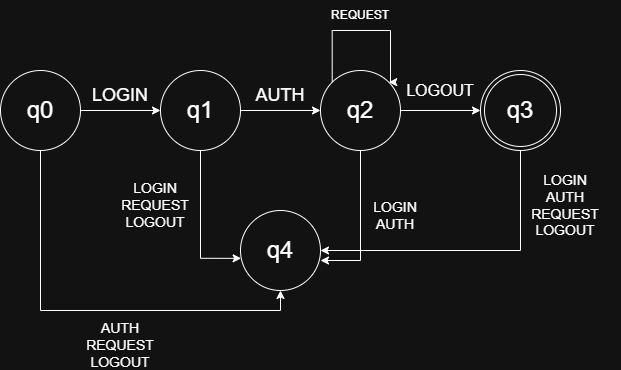

The diagram above was exported from draw.io. Its source (the exported page's mxGraphModel, read from the mxfile embedded in the PNG):
<mxGraphModel dx="1030" dy="562" grid="1" gridSize="10" guides="1" tooltips="1" connect="1" arrows="1" fold="1" page="1" pageScale="1" pageWidth="850" pageHeight="1100" math="0" shadow="0">
  <root>
    <mxCell id="0" />
    <mxCell id="1" parent="0" />
    <mxCell id="e6lvnLb4EQKgFMWWPk1p-11" edge="1" parent="1" source="e6lvnLb4EQKgFMWWPk1p-1" style="edgeStyle=orthogonalEdgeStyle;rounded=0;orthogonalLoop=1;jettySize=auto;html=1;" target="e6lvnLb4EQKgFMWWPk1p-4">
      <mxGeometry relative="1" as="geometry" />
    </mxCell>
    <mxCell id="e6lvnLb4EQKgFMWWPk1p-26" edge="1" parent="1" source="e6lvnLb4EQKgFMWWPk1p-1" style="edgeStyle=orthogonalEdgeStyle;rounded=0;orthogonalLoop=1;jettySize=auto;html=1;exitX=0.5;exitY=1;exitDx=0;exitDy=0;entryX=0.5;entryY=1;entryDx=0;entryDy=0;" target="e6lvnLb4EQKgFMWWPk1p-7">
      <mxGeometry relative="1" as="geometry" />
    </mxCell>
    <mxCell id="e6lvnLb4EQKgFMWWPk1p-1" parent="1" style="ellipse;whiteSpace=wrap;html=1;aspect=fixed;" value="&lt;font style=&quot;font-size: 24px;&quot;&gt;q0&lt;/font&gt;" vertex="1">
      <mxGeometry height="80" width="80" x="40" y="80" as="geometry" />
    </mxCell>
    <mxCell id="e6lvnLb4EQKgFMWWPk1p-12" edge="1" parent="1" source="e6lvnLb4EQKgFMWWPk1p-4" style="edgeStyle=orthogonalEdgeStyle;rounded=0;orthogonalLoop=1;jettySize=auto;html=1;entryX=0;entryY=0.5;entryDx=0;entryDy=0;" target="e6lvnLb4EQKgFMWWPk1p-5">
      <mxGeometry relative="1" as="geometry" />
    </mxCell>
    <mxCell id="e6lvnLb4EQKgFMWWPk1p-4" parent="1" style="ellipse;whiteSpace=wrap;html=1;aspect=fixed;" value="&lt;font style=&quot;font-size: 24px;&quot;&gt;q1&lt;/font&gt;" vertex="1">
      <mxGeometry height="80" width="80" x="200" y="80" as="geometry" />
    </mxCell>
    <mxCell id="e6lvnLb4EQKgFMWWPk1p-35" edge="1" parent="1" source="e6lvnLb4EQKgFMWWPk1p-5" style="edgeStyle=orthogonalEdgeStyle;rounded=0;orthogonalLoop=1;jettySize=auto;html=1;entryX=0;entryY=0.5;entryDx=0;entryDy=0;" target="e6lvnLb4EQKgFMWWPk1p-34">
      <mxGeometry relative="1" as="geometry" />
    </mxCell>
    <mxCell id="e6lvnLb4EQKgFMWWPk1p-5" parent="1" style="ellipse;whiteSpace=wrap;html=1;aspect=fixed;" value="&lt;font style=&quot;font-size: 24px;&quot;&gt;q2&lt;/font&gt;" vertex="1">
      <mxGeometry height="80" width="80" x="360" y="80" as="geometry" />
    </mxCell>
    <mxCell id="e6lvnLb4EQKgFMWWPk1p-7" parent="1" style="ellipse;whiteSpace=wrap;html=1;aspect=fixed;" value="&lt;font style=&quot;font-size: 24px;&quot;&gt;q4&lt;/font&gt;" vertex="1">
      <mxGeometry height="80" width="80" x="280" y="220" as="geometry" />
    </mxCell>
    <mxCell id="e6lvnLb4EQKgFMWWPk1p-16" parent="1" style="text;html=1;whiteSpace=wrap;strokeColor=none;fillColor=none;align=center;verticalAlign=middle;rounded=0;" value="&lt;font style=&quot;font-size: 18px;&quot;&gt;LOGIN&lt;/font&gt;" vertex="1">
      <mxGeometry height="30" width="80" x="120" y="90" as="geometry" />
    </mxCell>
    <mxCell id="e6lvnLb4EQKgFMWWPk1p-17" parent="1" style="text;html=1;whiteSpace=wrap;strokeColor=none;fillColor=none;align=center;verticalAlign=middle;rounded=0;" value="&lt;font style=&quot;font-size: 18px;&quot;&gt;AUTH&lt;/font&gt;" vertex="1">
      <mxGeometry height="30" width="80" x="280" y="90" as="geometry" />
    </mxCell>
    <mxCell id="e6lvnLb4EQKgFMWWPk1p-19" parent="1" style="text;html=1;whiteSpace=wrap;strokeColor=none;fillColor=none;align=center;verticalAlign=middle;rounded=0;" value="&lt;font size=&quot;3&quot;&gt;LOGOUT&lt;/font&gt;" vertex="1">
      <mxGeometry height="40" width="80" x="440" y="80" as="geometry" />
    </mxCell>
    <mxCell id="e6lvnLb4EQKgFMWWPk1p-21" edge="1" parent="1" source="e6lvnLb4EQKgFMWWPk1p-5" style="edgeStyle=orthogonalEdgeStyle;rounded=0;orthogonalLoop=1;jettySize=auto;html=1;exitX=0;exitY=0;exitDx=0;exitDy=0;entryX=1;entryY=0;entryDx=0;entryDy=0;" target="e6lvnLb4EQKgFMWWPk1p-5">
      <mxGeometry relative="1" as="geometry">
        <Array as="points">
          <mxPoint x="372" y="40" />
          <mxPoint x="430" y="40" />
          <mxPoint x="430" y="92" />
        </Array>
      </mxGeometry>
    </mxCell>
    <mxCell id="e6lvnLb4EQKgFMWWPk1p-22" parent="1" style="text;html=1;whiteSpace=wrap;strokeColor=none;fillColor=none;align=center;verticalAlign=middle;rounded=0;" value="REQUEST" vertex="1">
      <mxGeometry height="30" width="60" x="370" y="10" as="geometry" />
    </mxCell>
    <mxCell id="e6lvnLb4EQKgFMWWPk1p-24" parent="1" style="text;html=1;whiteSpace=wrap;strokeColor=none;fillColor=none;align=center;verticalAlign=middle;rounded=0;" value="&lt;font style=&quot;font-size: 14px;&quot;&gt;AUTH&lt;/font&gt;&lt;div&gt;&lt;font style=&quot;font-size: 14px;&quot;&gt;REQUEST&lt;/font&gt;&lt;/div&gt;&lt;div&gt;&lt;font style=&quot;font-size: 14px;&quot;&gt;LOGOUT&lt;/font&gt;&lt;/div&gt;" vertex="1">
      <mxGeometry height="50" width="110" x="105" y="330" as="geometry" />
    </mxCell>
    <mxCell id="e6lvnLb4EQKgFMWWPk1p-27" edge="1" parent="1" source="e6lvnLb4EQKgFMWWPk1p-4" style="edgeStyle=orthogonalEdgeStyle;rounded=0;orthogonalLoop=1;jettySize=auto;html=1;exitX=0.5;exitY=1;exitDx=0;exitDy=0;entryX=0.008;entryY=0.598;entryDx=0;entryDy=0;entryPerimeter=0;" target="e6lvnLb4EQKgFMWWPk1p-7">
      <mxGeometry relative="1" as="geometry" />
    </mxCell>
    <mxCell id="e6lvnLb4EQKgFMWWPk1p-28" parent="1" style="text;html=1;whiteSpace=wrap;strokeColor=none;fillColor=none;align=center;verticalAlign=middle;rounded=0;" value="&lt;font style=&quot;font-size: 14px;&quot;&gt;LOGIN&lt;/font&gt;&lt;div&gt;&lt;div&gt;&lt;font style=&quot;font-size: 14px;&quot;&gt;REQUEST&lt;/font&gt;&lt;/div&gt;&lt;div&gt;&lt;font style=&quot;font-size: 14px;&quot;&gt;LOGOUT&lt;/font&gt;&lt;/div&gt;&lt;/div&gt;" vertex="1">
      <mxGeometry height="50" width="110" x="140" y="190" as="geometry" />
    </mxCell>
    <mxCell id="e6lvnLb4EQKgFMWWPk1p-29" edge="1" parent="1" source="e6lvnLb4EQKgFMWWPk1p-5" style="edgeStyle=orthogonalEdgeStyle;rounded=0;orthogonalLoop=1;jettySize=auto;html=1;exitX=0.5;exitY=1;exitDx=0;exitDy=0;entryX=1;entryY=0.625;entryDx=0;entryDy=0;entryPerimeter=0;" target="e6lvnLb4EQKgFMWWPk1p-7">
      <mxGeometry relative="1" as="geometry" />
    </mxCell>
    <mxCell id="e6lvnLb4EQKgFMWWPk1p-30" parent="1" style="text;html=1;whiteSpace=wrap;strokeColor=none;fillColor=none;align=center;verticalAlign=middle;rounded=0;" value="&lt;font style=&quot;font-size: 14px;&quot;&gt;LOGIN&lt;/font&gt;&lt;div&gt;&lt;span style=&quot;font-size: 14px;&quot;&gt;AUTH&lt;/span&gt;&lt;/div&gt;" vertex="1">
      <mxGeometry height="50" width="110" x="380" y="200" as="geometry" />
    </mxCell>
    <mxCell id="e6lvnLb4EQKgFMWWPk1p-32" parent="1" style="text;html=1;whiteSpace=wrap;strokeColor=none;fillColor=none;align=center;verticalAlign=middle;rounded=0;" value="&lt;font style=&quot;font-size: 14px;&quot;&gt;LOGIN&lt;/font&gt;&lt;div&gt;&lt;span style=&quot;font-size: 14px;&quot;&gt;AUTH&lt;/span&gt;&lt;/div&gt;&lt;div&gt;&lt;span style=&quot;font-size: 14px;&quot;&gt;REQUEST&lt;/span&gt;&lt;/div&gt;&lt;div&gt;&lt;span style=&quot;font-size: 14px;&quot;&gt;LOGOUT&lt;/span&gt;&lt;/div&gt;" vertex="1">
      <mxGeometry height="70" width="110" x="550" y="180" as="geometry" />
    </mxCell>
    <mxCell id="e6lvnLb4EQKgFMWWPk1p-36" edge="1" parent="1" source="e6lvnLb4EQKgFMWWPk1p-34" style="edgeStyle=orthogonalEdgeStyle;rounded=0;orthogonalLoop=1;jettySize=auto;html=1;" target="e6lvnLb4EQKgFMWWPk1p-7">
      <mxGeometry relative="1" as="geometry">
        <Array as="points">
          <mxPoint x="560" y="260" />
        </Array>
        <mxPoint x="320" y="320" as="targetPoint" />
      </mxGeometry>
    </mxCell>
    <mxCell id="e6lvnLb4EQKgFMWWPk1p-34" parent="1" style="ellipse;shape=doubleEllipse;whiteSpace=wrap;html=1;aspect=fixed;" value="&lt;font style=&quot;font-size: 24px;&quot;&gt;q3&lt;/font&gt;" vertex="1">
      <mxGeometry height="80" width="80" x="520" y="80" as="geometry" />
    </mxCell>
  </root>
</mxGraphModel>